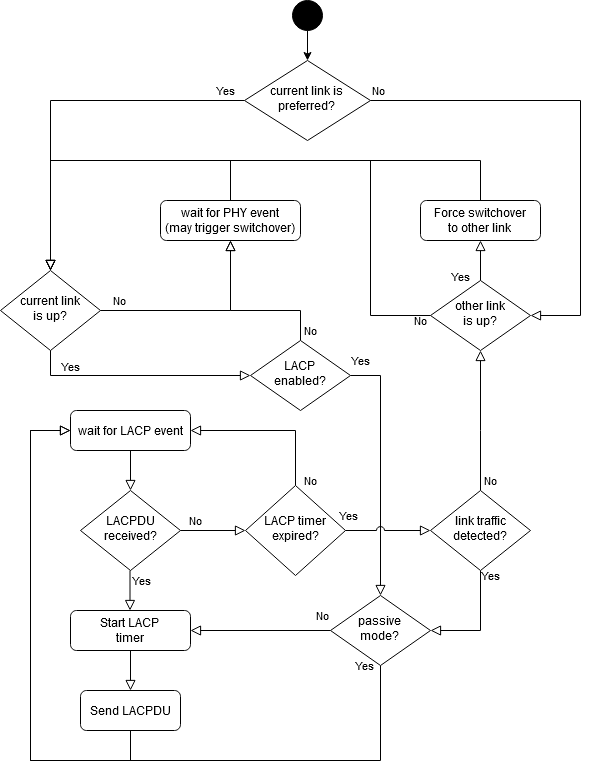

The diagram above was exported from draw.io. Its source (the exported page's mxGraphModel, read from the mxfile embedded in the PNG):
<mxGraphModel dx="868" dy="1630" grid="1" gridSize="10" guides="1" tooltips="1" connect="1" arrows="1" fold="1" page="1" pageScale="1" pageWidth="827" pageHeight="1169" math="0" shadow="0">
  <root>
    <mxCell id="WIyWlLk6GJQsqaUBKTNV-0" />
    <mxCell id="WIyWlLk6GJQsqaUBKTNV-1" parent="WIyWlLk6GJQsqaUBKTNV-0" />
    <mxCell id="q4ZGTuPbWFrlULKD5mZj-0" value="" style="ellipse;whiteSpace=wrap;html=1;aspect=fixed;fillColor=#000000;" parent="WIyWlLk6GJQsqaUBKTNV-1" vertex="1">
      <mxGeometry x="462" y="-20" width="30" height="30" as="geometry" />
    </mxCell>
    <mxCell id="q4ZGTuPbWFrlULKD5mZj-3" value="&lt;div&gt;Send LACPDU&lt;/div&gt;" style="rounded=1;whiteSpace=wrap;html=1;fontSize=12;glass=0;strokeWidth=1;shadow=0;" parent="WIyWlLk6GJQsqaUBKTNV-1" vertex="1">
      <mxGeometry x="250" y="670" width="100" height="40" as="geometry" />
    </mxCell>
    <mxCell id="q4ZGTuPbWFrlULKD5mZj-13" value="current link&lt;br&gt;is up?" style="rhombus;whiteSpace=wrap;html=1;shadow=0;fontFamily=Helvetica;fontSize=12;align=center;strokeWidth=1;spacing=6;spacingTop=-4;" parent="WIyWlLk6GJQsqaUBKTNV-1" vertex="1">
      <mxGeometry x="170" y="250" width="100" height="80" as="geometry" />
    </mxCell>
    <mxCell id="q4ZGTuPbWFrlULKD5mZj-26" value="" style="endArrow=classic;html=1;exitX=0.5;exitY=1;exitDx=0;exitDy=0;entryX=0.5;entryY=0;entryDx=0;entryDy=0;" parent="WIyWlLk6GJQsqaUBKTNV-1" source="q4ZGTuPbWFrlULKD5mZj-0" target="q4ZGTuPbWFrlULKD5mZj-85" edge="1">
      <mxGeometry width="50" height="50" relative="1" as="geometry">
        <mxPoint x="390" y="340" as="sourcePoint" />
        <mxPoint x="220" y="90" as="targetPoint" />
      </mxGeometry>
    </mxCell>
    <mxCell id="q4ZGTuPbWFrlULKD5mZj-27" value="wait for LACP event" style="rounded=1;whiteSpace=wrap;html=1;fontSize=12;glass=0;strokeWidth=1;shadow=0;" parent="WIyWlLk6GJQsqaUBKTNV-1" vertex="1">
      <mxGeometry x="240" y="390" width="120" height="40" as="geometry" />
    </mxCell>
    <mxCell id="y0B983Q5xVq4Z3pcHdNi-13" value="No" style="edgeStyle=orthogonalEdgeStyle;rounded=0;orthogonalLoop=1;jettySize=auto;html=1;endArrow=block;endFill=0;exitX=0.5;exitY=0;exitDx=0;exitDy=0;entryX=0.5;entryY=1;entryDx=0;entryDy=0;endSize=8;" parent="WIyWlLk6GJQsqaUBKTNV-1" source="q4ZGTuPbWFrlULKD5mZj-46" target="q4ZGTuPbWFrlULKD5mZj-48" edge="1">
      <mxGeometry x="-0.1429" y="-51" relative="1" as="geometry">
        <mxPoint x="720" y="370" as="targetPoint" />
        <Array as="points">
          <mxPoint x="650" y="410" />
          <mxPoint x="650" y="410" />
        </Array>
        <mxPoint x="-41" y="50" as="offset" />
      </mxGeometry>
    </mxCell>
    <mxCell id="y0B983Q5xVq4Z3pcHdNi-17" value="Yes" style="edgeStyle=orthogonalEdgeStyle;rounded=0;orthogonalLoop=1;jettySize=auto;html=1;entryX=1;entryY=0.5;entryDx=0;entryDy=0;endArrow=block;endFill=0;exitX=0.5;exitY=1;exitDx=0;exitDy=0;endSize=8;" parent="WIyWlLk6GJQsqaUBKTNV-1" source="q4ZGTuPbWFrlULKD5mZj-46" target="y0B983Q5xVq4Z3pcHdNi-15" edge="1">
      <mxGeometry x="-0.9091" y="10" relative="1" as="geometry">
        <mxPoint as="offset" />
      </mxGeometry>
    </mxCell>
    <mxCell id="q4ZGTuPbWFrlULKD5mZj-46" value="link traffic detected?" style="rhombus;whiteSpace=wrap;html=1;shadow=0;fontFamily=Helvetica;fontSize=12;align=center;strokeWidth=1;spacing=6;spacingTop=-4;" parent="WIyWlLk6GJQsqaUBKTNV-1" vertex="1">
      <mxGeometry x="600" y="470" width="100" height="80" as="geometry" />
    </mxCell>
    <mxCell id="q4ZGTuPbWFrlULKD5mZj-48" value="other link&lt;br&gt; is up?" style="rhombus;whiteSpace=wrap;html=1;shadow=0;fontFamily=Helvetica;fontSize=12;align=center;strokeWidth=1;spacing=6;spacingTop=-4;" parent="WIyWlLk6GJQsqaUBKTNV-1" vertex="1">
      <mxGeometry x="600" y="260" width="100" height="70" as="geometry" />
    </mxCell>
    <mxCell id="q4ZGTuPbWFrlULKD5mZj-55" value="" style="rounded=0;html=1;jettySize=auto;orthogonalLoop=1;fontSize=11;endArrow=block;endFill=0;endSize=8;strokeWidth=1;shadow=0;labelBackgroundColor=none;edgeStyle=orthogonalEdgeStyle;exitX=0.5;exitY=1;exitDx=0;exitDy=0;" parent="WIyWlLk6GJQsqaUBKTNV-1" source="q4ZGTuPbWFrlULKD5mZj-27" edge="1">
      <mxGeometry y="20" relative="1" as="geometry">
        <mxPoint as="offset" />
        <mxPoint x="299.5" y="610" as="sourcePoint" />
        <mxPoint x="300" y="470" as="targetPoint" />
      </mxGeometry>
    </mxCell>
    <mxCell id="q4ZGTuPbWFrlULKD5mZj-62" value="" style="rounded=0;html=1;jettySize=auto;orthogonalLoop=1;fontSize=11;endArrow=block;endFill=0;endSize=8;strokeWidth=1;shadow=0;labelBackgroundColor=none;edgeStyle=orthogonalEdgeStyle;entryX=0;entryY=0.5;entryDx=0;entryDy=0;exitX=0.5;exitY=1;exitDx=0;exitDy=0;" parent="WIyWlLk6GJQsqaUBKTNV-1" source="q4ZGTuPbWFrlULKD5mZj-3" target="q4ZGTuPbWFrlULKD5mZj-27" edge="1">
      <mxGeometry x="-0.9091" y="-10" relative="1" as="geometry">
        <mxPoint as="offset" />
        <mxPoint x="250" y="810" as="sourcePoint" />
        <mxPoint x="230" y="410" as="targetPoint" />
        <Array as="points">
          <mxPoint x="300" y="740" />
          <mxPoint x="200" y="740" />
          <mxPoint x="200" y="410" />
        </Array>
      </mxGeometry>
    </mxCell>
    <mxCell id="q4ZGTuPbWFrlULKD5mZj-70" value="No" style="edgeStyle=orthogonalEdgeStyle;rounded=0;html=1;jettySize=auto;orthogonalLoop=1;fontSize=11;endArrow=block;endFill=0;endSize=8;strokeWidth=1;shadow=0;labelBackgroundColor=none;exitX=0;exitY=0.5;exitDx=0;exitDy=0;entryX=0.5;entryY=0;entryDx=0;entryDy=0;" parent="WIyWlLk6GJQsqaUBKTNV-1" source="q4ZGTuPbWFrlULKD5mZj-48" target="q4ZGTuPbWFrlULKD5mZj-13" edge="1">
      <mxGeometry x="-0.968" y="5" relative="1" as="geometry">
        <mxPoint as="offset" />
        <mxPoint x="590" y="200" as="sourcePoint" />
        <mxPoint x="590" y="355" as="targetPoint" />
        <Array as="points">
          <mxPoint x="540" y="295" />
          <mxPoint x="540" y="140" />
          <mxPoint x="220" y="140" />
        </Array>
      </mxGeometry>
    </mxCell>
    <mxCell id="q4ZGTuPbWFrlULKD5mZj-71" value="Yes" style="edgeStyle=orthogonalEdgeStyle;rounded=0;html=1;jettySize=auto;orthogonalLoop=1;fontSize=11;endArrow=block;endFill=0;endSize=8;strokeWidth=1;shadow=0;labelBackgroundColor=none;exitX=0.5;exitY=0;exitDx=0;exitDy=0;entryX=0.5;entryY=1;entryDx=0;entryDy=0;" parent="WIyWlLk6GJQsqaUBKTNV-1" source="q4ZGTuPbWFrlULKD5mZj-48" target="q4ZGTuPbWFrlULKD5mZj-72" edge="1">
      <mxGeometry x="-0.7895" y="20" relative="1" as="geometry">
        <mxPoint as="offset" />
        <mxPoint x="650" y="660" as="sourcePoint" />
        <mxPoint x="680" y="770" as="targetPoint" />
        <Array as="points" />
      </mxGeometry>
    </mxCell>
    <mxCell id="q4ZGTuPbWFrlULKD5mZj-72" value="Force switchover&lt;br&gt; to other link" style="rounded=1;whiteSpace=wrap;html=1;fontSize=12;glass=0;strokeWidth=1;shadow=0;" parent="WIyWlLk6GJQsqaUBKTNV-1" vertex="1">
      <mxGeometry x="590" y="180" width="120" height="40" as="geometry" />
    </mxCell>
    <mxCell id="q4ZGTuPbWFrlULKD5mZj-73" value="" style="edgeStyle=orthogonalEdgeStyle;rounded=0;html=1;jettySize=auto;orthogonalLoop=1;fontSize=11;endArrow=block;endFill=0;endSize=8;strokeWidth=1;shadow=0;labelBackgroundColor=none;exitX=0.5;exitY=0;exitDx=0;exitDy=0;entryX=0.5;entryY=0;entryDx=0;entryDy=0;" parent="WIyWlLk6GJQsqaUBKTNV-1" source="q4ZGTuPbWFrlULKD5mZj-72" target="q4ZGTuPbWFrlULKD5mZj-13" edge="1">
      <mxGeometry x="-0.8887" y="10" relative="1" as="geometry">
        <mxPoint y="1" as="offset" />
        <mxPoint x="700" y="460" as="sourcePoint" />
        <mxPoint x="220" y="170" as="targetPoint" />
        <Array as="points">
          <mxPoint x="650" y="140" />
          <mxPoint x="220" y="140" />
        </Array>
      </mxGeometry>
    </mxCell>
    <mxCell id="q4ZGTuPbWFrlULKD5mZj-77" value="Yes" style="rounded=0;html=1;jettySize=auto;orthogonalLoop=1;fontSize=11;endArrow=block;endFill=0;endSize=8;strokeWidth=1;shadow=0;labelBackgroundColor=none;edgeStyle=orthogonalEdgeStyle;exitX=0;exitY=0.5;exitDx=0;exitDy=0;" parent="WIyWlLk6GJQsqaUBKTNV-1" source="q4ZGTuPbWFrlULKD5mZj-85" target="q4ZGTuPbWFrlULKD5mZj-13" edge="1">
      <mxGeometry x="-0.8978" y="-10" relative="1" as="geometry">
        <mxPoint as="offset" />
        <mxPoint x="220" y="130" as="sourcePoint" />
        <mxPoint x="220" y="180" as="targetPoint" />
        <Array as="points" />
      </mxGeometry>
    </mxCell>
    <mxCell id="q4ZGTuPbWFrlULKD5mZj-80" value="Yes" style="rounded=0;html=1;jettySize=auto;orthogonalLoop=1;fontSize=11;endArrow=block;endFill=0;endSize=8;strokeWidth=1;shadow=0;labelBackgroundColor=none;edgeStyle=orthogonalEdgeStyle;exitX=1;exitY=0.5;exitDx=0;exitDy=0;" parent="WIyWlLk6GJQsqaUBKTNV-1" source="kYb4mGEycoGuOZrkgQ_f-0" target="y0B983Q5xVq4Z3pcHdNi-15" edge="1">
      <mxGeometry x="-0.92" y="15" relative="1" as="geometry">
        <mxPoint as="offset" />
        <mxPoint x="220" y="260" as="sourcePoint" />
        <mxPoint x="220" y="320" as="targetPoint" />
        <Array as="points">
          <mxPoint x="550" y="355" />
        </Array>
      </mxGeometry>
    </mxCell>
    <mxCell id="q4ZGTuPbWFrlULKD5mZj-85" value="current link is&lt;br&gt;preferred?" style="rhombus;whiteSpace=wrap;html=1;shadow=0;fontFamily=Helvetica;fontSize=12;align=center;strokeWidth=1;spacing=6;spacingTop=-4;" parent="WIyWlLk6GJQsqaUBKTNV-1" vertex="1">
      <mxGeometry x="414" y="40" width="126" height="80" as="geometry" />
    </mxCell>
    <mxCell id="q4ZGTuPbWFrlULKD5mZj-86" value="No" style="edgeStyle=orthogonalEdgeStyle;rounded=0;html=1;jettySize=auto;orthogonalLoop=1;fontSize=11;endArrow=block;endFill=0;endSize=8;strokeWidth=1;shadow=0;labelBackgroundColor=none;exitX=1;exitY=0.5;exitDx=0;exitDy=0;entryX=1;entryY=0.5;entryDx=0;entryDy=0;" parent="WIyWlLk6GJQsqaUBKTNV-1" source="q4ZGTuPbWFrlULKD5mZj-85" target="q4ZGTuPbWFrlULKD5mZj-48" edge="1">
      <mxGeometry x="-0.9677" y="10" relative="1" as="geometry">
        <mxPoint as="offset" />
        <mxPoint x="330" y="90" as="sourcePoint" />
        <mxPoint x="710" y="360" as="targetPoint" />
        <Array as="points">
          <mxPoint x="750" y="80" />
          <mxPoint x="750" y="295" />
        </Array>
      </mxGeometry>
    </mxCell>
    <mxCell id="q4ZGTuPbWFrlULKD5mZj-96" value="wait for PHY event&lt;br&gt;(may trigger switchover)" style="rounded=1;whiteSpace=wrap;html=1;fontSize=12;glass=0;strokeWidth=1;shadow=0;" parent="WIyWlLk6GJQsqaUBKTNV-1" vertex="1">
      <mxGeometry x="330" y="180" width="140" height="40" as="geometry" />
    </mxCell>
    <mxCell id="q4ZGTuPbWFrlULKD5mZj-98" value="No" style="rounded=0;html=1;jettySize=auto;orthogonalLoop=1;fontSize=11;endArrow=block;endFill=0;endSize=8;strokeWidth=1;shadow=0;labelBackgroundColor=none;edgeStyle=orthogonalEdgeStyle;exitX=1;exitY=0.5;exitDx=0;exitDy=0;entryX=0.5;entryY=1;entryDx=0;entryDy=0;" parent="WIyWlLk6GJQsqaUBKTNV-1" source="q4ZGTuPbWFrlULKD5mZj-13" target="q4ZGTuPbWFrlULKD5mZj-96" edge="1">
      <mxGeometry x="-0.8095" y="10" relative="1" as="geometry">
        <mxPoint as="offset" />
        <mxPoint x="300" y="200" as="sourcePoint" />
        <mxPoint x="350" y="240" as="targetPoint" />
        <Array as="points">
          <mxPoint x="270" y="290" />
          <mxPoint x="400" y="290" />
        </Array>
      </mxGeometry>
    </mxCell>
    <mxCell id="q4ZGTuPbWFrlULKD5mZj-113" value="LACPDU received?" style="rhombus;whiteSpace=wrap;html=1;shadow=0;fontFamily=Helvetica;fontSize=12;align=center;strokeWidth=1;spacing=6;spacingTop=-4;" parent="WIyWlLk6GJQsqaUBKTNV-1" vertex="1">
      <mxGeometry x="250" y="470" width="100" height="80" as="geometry" />
    </mxCell>
    <mxCell id="q4ZGTuPbWFrlULKD5mZj-114" value="Yes" style="rounded=0;html=1;jettySize=auto;orthogonalLoop=1;fontSize=11;endArrow=block;endFill=0;endSize=8;strokeWidth=1;shadow=0;labelBackgroundColor=none;edgeStyle=orthogonalEdgeStyle;exitX=0.5;exitY=1;exitDx=0;exitDy=0;" parent="WIyWlLk6GJQsqaUBKTNV-1" edge="1">
      <mxGeometry x="-0.5" y="11" relative="1" as="geometry">
        <mxPoint as="offset" />
        <mxPoint x="299.5" y="550" as="sourcePoint" />
        <mxPoint x="299.5" y="590" as="targetPoint" />
      </mxGeometry>
    </mxCell>
    <mxCell id="q4ZGTuPbWFrlULKD5mZj-115" value="Start LACP&lt;br&gt;timer" style="rounded=1;whiteSpace=wrap;html=1;fontSize=12;glass=0;strokeWidth=1;shadow=0;" parent="WIyWlLk6GJQsqaUBKTNV-1" vertex="1">
      <mxGeometry x="240" y="590" width="120" height="40" as="geometry" />
    </mxCell>
    <mxCell id="q4ZGTuPbWFrlULKD5mZj-119" value="&lt;div&gt;&lt;br&gt;&lt;/div&gt;" style="rounded=0;html=1;jettySize=auto;orthogonalLoop=1;fontSize=11;endArrow=block;endFill=0;endSize=8;strokeWidth=1;shadow=0;labelBackgroundColor=none;edgeStyle=orthogonalEdgeStyle;exitX=0.5;exitY=1;exitDx=0;exitDy=0;entryX=0.5;entryY=0;entryDx=0;entryDy=0;" parent="WIyWlLk6GJQsqaUBKTNV-1" source="q4ZGTuPbWFrlULKD5mZj-115" target="q4ZGTuPbWFrlULKD5mZj-3" edge="1">
      <mxGeometry x="-0.5" y="21" relative="1" as="geometry">
        <mxPoint as="offset" />
        <mxPoint x="290" y="640" as="sourcePoint" />
        <mxPoint x="290" y="680" as="targetPoint" />
      </mxGeometry>
    </mxCell>
    <mxCell id="q4ZGTuPbWFrlULKD5mZj-121" value="LACP timer expired?" style="rhombus;whiteSpace=wrap;html=1;shadow=0;fontFamily=Helvetica;fontSize=12;align=center;strokeWidth=1;spacing=6;spacingTop=-4;" parent="WIyWlLk6GJQsqaUBKTNV-1" vertex="1">
      <mxGeometry x="415" y="465" width="100" height="90" as="geometry" />
    </mxCell>
    <mxCell id="q4ZGTuPbWFrlULKD5mZj-123" value="No" style="rounded=0;html=1;jettySize=auto;orthogonalLoop=1;fontSize=11;endArrow=block;endFill=0;endSize=8;strokeWidth=1;shadow=0;labelBackgroundColor=none;edgeStyle=orthogonalEdgeStyle;exitX=1;exitY=0.5;exitDx=0;exitDy=0;entryX=0;entryY=0.5;entryDx=0;entryDy=0;" parent="WIyWlLk6GJQsqaUBKTNV-1" source="q4ZGTuPbWFrlULKD5mZj-113" target="q4ZGTuPbWFrlULKD5mZj-121" edge="1">
      <mxGeometry x="-0.5402" y="10" relative="1" as="geometry">
        <mxPoint as="offset" />
        <mxPoint x="360" y="490" as="sourcePoint" />
        <mxPoint x="360" y="530" as="targetPoint" />
      </mxGeometry>
    </mxCell>
    <mxCell id="q4ZGTuPbWFrlULKD5mZj-129" value="Yes" style="rounded=0;html=1;jettySize=auto;orthogonalLoop=1;fontSize=11;endArrow=block;endFill=0;endSize=8;strokeWidth=1;shadow=0;labelBackgroundColor=none;edgeStyle=orthogonalEdgeStyle;entryX=0;entryY=0.5;entryDx=0;entryDy=0;exitX=0.5;exitY=1;exitDx=0;exitDy=0;" parent="WIyWlLk6GJQsqaUBKTNV-1" source="y0B983Q5xVq4Z3pcHdNi-15" edge="1">
      <mxGeometry x="-0.7278" y="-95" relative="1" as="geometry">
        <mxPoint as="offset" />
        <mxPoint x="590" y="630" as="sourcePoint" />
        <mxPoint x="240" y="410" as="targetPoint" />
        <Array as="points">
          <mxPoint x="550" y="740" />
          <mxPoint x="200" y="740" />
          <mxPoint x="200" y="410" />
        </Array>
      </mxGeometry>
    </mxCell>
    <mxCell id="q4ZGTuPbWFrlULKD5mZj-131" value="No" style="rounded=0;html=1;jettySize=auto;orthogonalLoop=1;fontSize=11;endArrow=block;endFill=0;endSize=8;strokeWidth=1;shadow=0;labelBackgroundColor=none;edgeStyle=orthogonalEdgeStyle;exitX=0.5;exitY=0;exitDx=0;exitDy=0;" parent="WIyWlLk6GJQsqaUBKTNV-1" source="q4ZGTuPbWFrlULKD5mZj-121" edge="1">
      <mxGeometry x="-0.9375" y="-15" relative="1" as="geometry">
        <mxPoint as="offset" />
        <mxPoint x="440" y="430" as="sourcePoint" />
        <mxPoint x="360" y="410" as="targetPoint" />
        <Array as="points">
          <mxPoint x="465" y="410" />
        </Array>
      </mxGeometry>
    </mxCell>
    <mxCell id="q4ZGTuPbWFrlULKD5mZj-138" value="Yes" style="edgeStyle=orthogonalEdgeStyle;rounded=0;orthogonalLoop=1;jettySize=auto;html=1;endArrow=block;endFill=0;entryX=0;entryY=0.5;entryDx=0;entryDy=0;exitX=1;exitY=0.5;exitDx=0;exitDy=0;jumpStyle=arc;jumpSize=8;endSize=8;" parent="WIyWlLk6GJQsqaUBKTNV-1" source="q4ZGTuPbWFrlULKD5mZj-121" target="q4ZGTuPbWFrlULKD5mZj-46" edge="1">
      <mxGeometry x="-0.92" y="15" relative="1" as="geometry">
        <mxPoint x="515" y="610" as="sourcePoint" />
        <mxPoint as="offset" />
      </mxGeometry>
    </mxCell>
    <mxCell id="q4ZGTuPbWFrlULKD5mZj-148" value="" style="edgeStyle=orthogonalEdgeStyle;rounded=0;html=1;jettySize=auto;orthogonalLoop=1;fontSize=11;endArrow=block;endFill=0;endSize=8;strokeWidth=1;shadow=0;labelBackgroundColor=none;exitX=0.5;exitY=0;exitDx=0;exitDy=0;entryX=0.5;entryY=0;entryDx=0;entryDy=0;" parent="WIyWlLk6GJQsqaUBKTNV-1" source="q4ZGTuPbWFrlULKD5mZj-96" target="q4ZGTuPbWFrlULKD5mZj-13" edge="1">
      <mxGeometry x="-0.8887" y="10" relative="1" as="geometry">
        <mxPoint y="1" as="offset" />
        <mxPoint x="340" y="160" as="sourcePoint" />
        <mxPoint x="80" y="210" as="targetPoint" />
        <Array as="points">
          <mxPoint x="400" y="140" />
          <mxPoint x="220" y="140" />
        </Array>
      </mxGeometry>
    </mxCell>
    <mxCell id="y0B983Q5xVq4Z3pcHdNi-16" value="No" style="edgeStyle=orthogonalEdgeStyle;rounded=0;orthogonalLoop=1;jettySize=auto;html=1;entryX=1;entryY=0.5;entryDx=0;entryDy=0;endArrow=block;endFill=0;endSize=8;" parent="WIyWlLk6GJQsqaUBKTNV-1" source="y0B983Q5xVq4Z3pcHdNi-15" target="q4ZGTuPbWFrlULKD5mZj-115" edge="1">
      <mxGeometry x="-0.8824" y="-15" relative="1" as="geometry">
        <mxPoint as="offset" />
      </mxGeometry>
    </mxCell>
    <mxCell id="y0B983Q5xVq4Z3pcHdNi-15" value="passive&lt;br&gt; mode?" style="rhombus;whiteSpace=wrap;html=1;shadow=0;fontFamily=Helvetica;fontSize=12;align=center;strokeWidth=1;spacing=6;spacingTop=-4;" parent="WIyWlLk6GJQsqaUBKTNV-1" vertex="1">
      <mxGeometry x="500" y="575" width="100" height="70" as="geometry" />
    </mxCell>
    <mxCell id="kYb4mGEycoGuOZrkgQ_f-2" value="No" style="edgeStyle=orthogonalEdgeStyle;rounded=0;orthogonalLoop=1;jettySize=auto;html=1;endArrow=block;endFill=0;endSize=8;" edge="1" parent="WIyWlLk6GJQsqaUBKTNV-1" source="kYb4mGEycoGuOZrkgQ_f-0">
      <mxGeometry x="-0.8824" y="-10" relative="1" as="geometry">
        <mxPoint x="400" y="220" as="targetPoint" />
        <Array as="points">
          <mxPoint x="470" y="290" />
          <mxPoint x="400" y="290" />
        </Array>
        <mxPoint as="offset" />
      </mxGeometry>
    </mxCell>
    <mxCell id="kYb4mGEycoGuOZrkgQ_f-0" value="LACP&lt;br&gt;enabled?" style="rhombus;whiteSpace=wrap;html=1;shadow=0;fontFamily=Helvetica;fontSize=12;align=center;strokeWidth=1;spacing=6;spacingTop=-4;" vertex="1" parent="WIyWlLk6GJQsqaUBKTNV-1">
      <mxGeometry x="420" y="320" width="100" height="70" as="geometry" />
    </mxCell>
    <mxCell id="kYb4mGEycoGuOZrkgQ_f-1" value="Yes" style="rounded=0;html=1;jettySize=auto;orthogonalLoop=1;fontSize=11;endArrow=block;endFill=0;endSize=8;strokeWidth=1;shadow=0;labelBackgroundColor=none;edgeStyle=orthogonalEdgeStyle;exitX=0.5;exitY=1;exitDx=0;exitDy=0;" edge="1" parent="WIyWlLk6GJQsqaUBKTNV-1" source="q4ZGTuPbWFrlULKD5mZj-13" target="kYb4mGEycoGuOZrkgQ_f-0">
      <mxGeometry x="-0.8609" y="20" relative="1" as="geometry">
        <mxPoint as="offset" />
        <mxPoint x="220" y="330" as="sourcePoint" />
        <mxPoint x="550" y="575" as="targetPoint" />
        <Array as="points" />
      </mxGeometry>
    </mxCell>
  </root>
</mxGraphModel>